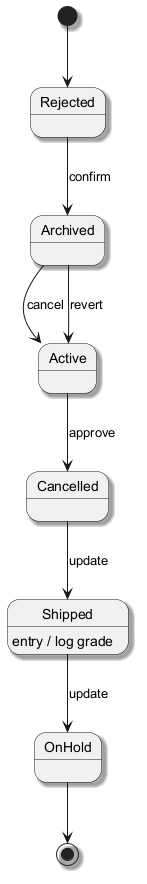

The diagram above was rendered by PlantUML. Its source (embedded in the PNG):
@startuml
skinparam shadowing true
[*] --> Rejected
Rejected --> Archived : confirm
Archived --> Active : cancel
Active --> Cancelled : approve
Cancelled --> Shipped : update
Shipped --> OnHold : update
Shipped : entry / log grade
Archived --> Active : revert
OnHold --> [*]
@enduml